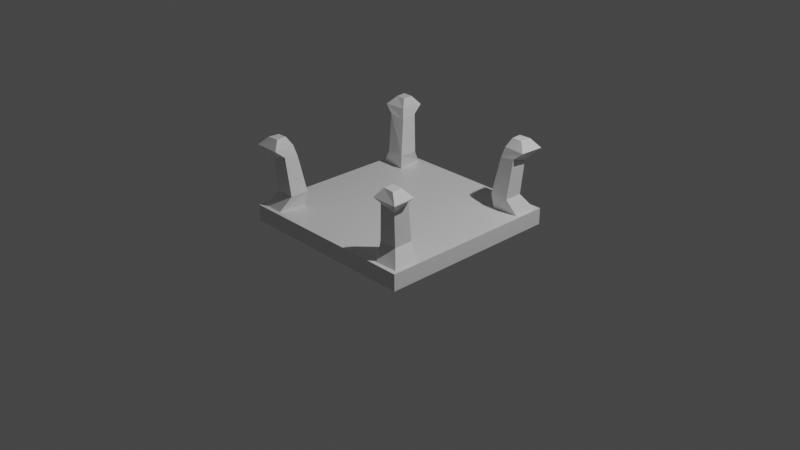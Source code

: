 # Source: table_1x1.blend  (saved by Blender 3.1.7; exported with 4.5.12 LTS)
import bpy
from mathutils import Matrix  # noqa: F401  (used for matrix-valued properties, if any)

bpy.ops.wm.read_factory_settings(use_empty=True)
scene = bpy.context.scene
scene.name = 'Scene'

# ---- collections
col_collection = bpy.data.collections.new('Collection'); scene.collection.children.link(col_collection)

# ---- materials (node trees are filled in below, after node groups)
mat_material = bpy.data.materials.new('Material')
mat_material.alpha_threshold = 0.0
mat_material.use_transparent_shadow = False
mat_material.line_color = (0.0, 0.0, 0.0, 1.0)

# ---- material node trees
mat_material.use_nodes = True; mat_material.node_tree.nodes.clear()
_N = mat_material.node_tree.nodes; _L = mat_material.node_tree.links
n0 = _N.new('ShaderNodeOutputMaterial'); n0.name = 'Material Output'; n0.location = (300, 300)
n1 = _N.new('ShaderNodeBsdfPrincipled'); n1.name = 'Principled BSDF'; n1.location = (10, 300)
n1.distribution = 'GGX'
n1.subsurface_method = 'RANDOM_WALK_SKIN'
n1.inputs[2].default_value = 0.4
n1.inputs[3].default_value = 1.45
n1.inputs[27].default_value = (0.0, 0.0, 0.0, 1.0)
n1.inputs[28].default_value = 1.0
_L.new(n1.outputs[0], n0.inputs[0])
n0.is_active_output = True

# ---- world
world_world = bpy.data.worlds.new('World'); scene.world = world_world
world_world.use_nodes = True; world_world.node_tree.nodes.clear()
_N = world_world.node_tree.nodes; _L = world_world.node_tree.links
n0 = _N.new('ShaderNodeOutputWorld'); n0.name = 'World Output'; n0.location = (300, 300)
n1 = _N.new('ShaderNodeBackground'); n1.name = 'Background'; n1.location = (10, 300)
n1.inputs[0].default_value = (0.05088, 0.05088, 0.05088, 1.0)
_L.new(n1.outputs[0], n0.inputs[0])
n0.is_active_output = True
world_world.color = (0.05088, 0.05088, 0.05088)
world_world.use_sun_shadow = False
world_world.sun_shadow_jitter_overblur = 0.0

# ---- cameras
cam_camera = bpy.data.cameras.new('Camera')
cam_camera.clip_end = 100.0
cam_camera.ortho_scale = 7.314

# ---- lights
light_light = bpy.data.lights.new('Light', 'POINT')
light_light.transmission_factor = 0.0
light_light.energy = 1000.0
light_light.shadow_soft_size = 0.1
light_light.shadow_maximum_resolution = 0.006
light_light.use_absolute_resolution = True

# ---- meshes
me_cube = bpy.data.meshes.new('Cube')
me_cube.from_pydata([(1.0, 1.0, 0.1383), (1.0, 1.0, -0.03826), (1.0, 0.0, -0.03826), (0.0, 0.0, 0.1383), (0.0, 1.0, -0.03826), (0.9006, 1.0, -0.03826), (0.9006, 1.0, 0.1383), (0.9635, 0.9538, 0.1383), (0.0, 1.0, 0.1383), (1.0, 0.9, 0.1383), (1.0, 0.0, 0.1383), (1.0, 0.9, -0.03826), (0.0, 0.0, -0.03826), (0.7004, 1.0, -0.03826), (0.7166, 0.96, 0.1383), (0.7004, 1.0, 0.1383), (0.9606, 0.6872, 0.1383), (1.0, 0.6984, 0.1383), (1.0, 0.6984, -0.03826), (0.6777, 0.6672, 0.1383), (0.6527, 0.8506, 0.2925), (0.8528, 0.8506, 0.2925), (0.8528, 0.649, 0.2925), (0.6527, 0.649, 0.2925), (0.6932, 0.8797, 0.7109), (0.8704, 0.8797, 0.6597), (0.8707, 0.7063, 0.7123), (0.7004, 0.718, 0.6835), (0.7048, 0.981, 0.7946), (0.9839, 0.981, 0.7946), (0.9656, 0.7251, 0.7931), (0.7271, 0.7448, 0.7946), (0.7679, 0.9059, 0.8867), (0.8911, 0.9159, 0.8852), (0.8796, 0.7994, 0.8841), (0.7706, 0.7976, 0.8861)], [], [(17, 16, 3, 10), (13, 15, 6, 5), (15, 8, 3, 14), (16, 19, 3), (6, 15, 14, 7), (5, 6, 0, 1), (13, 5, 1), (4, 1, 2, 12), (4, 13, 1), (18, 17, 10, 2), (1, 18, 2), (0, 6, 7, 9), (1, 0, 9, 11), (4, 8, 15, 13), (1, 11, 18), (11, 9, 17, 18), (14, 3, 19), (7, 14, 20, 21), (9, 7, 16, 17), (23, 22, 26, 27), (14, 19, 23, 20), (19, 16, 22, 23), (16, 7, 21, 22), (24, 27, 31, 28), (22, 21, 25, 26), (20, 23, 27, 24), (21, 20, 24, 25), (29, 28, 32, 33), (25, 24, 28, 29), (27, 26, 30, 31), (26, 25, 29, 30), (33, 32, 35, 34), (31, 30, 34, 35), (30, 29, 33, 34), (28, 31, 35, 32)])
_uv = me_cube.uv_layers.new(name='UVMap')
_uv.uv.foreach_set('vector', [0.625, 0.5377, 0.6373, 0.5405, 0.6374, 0.625, 0.625, 0.625, 0.375, 0.4626, 0.625, 0.4626, 0.625, 0.4876, 0.375, 0.4876, 0.6624, 0.5, 0.75, 0.5, 0.75, 0.5125, 0.6646, 0.5124, 0.6373, 0.5405, 0.6653, 0.5416, 0.6374, 0.625, 0.6374, 0.5, 0.6624, 0.5, 0.6646, 0.5124, 0.6374, 0.5125, 0.375, 0.4876, 0.625, 0.4876, 0.625, 0.5, 0.375, 0.5, 0.3376, 0.5, 0.3626, 0.5, 0.3376, 0.5125, 0.25, 0.5377, 0.3376, 0.5377, 0.3376, 0.625, 0.25, 0.625, 0.25, 0.5, 0.3376, 0.5, 0.3376, 0.5125, 0.375, 0.5377, 0.625, 0.5377, 0.625, 0.625, 0.375, 0.625, 0.3626, 0.5377, 0.375, 0.5377, 0.3626, 0.625, 0.625, 0.5, 0.6374, 0.5, 0.6374, 0.5125, 0.625, 0.5125, 0.375, 0.5, 0.625, 0.5, 0.625, 0.5125, 0.375, 0.5125, 0.375, 0.375, 0.625, 0.375, 0.625, 0.4626, 0.375, 0.4626, 0.3626, 0.5125, 0.375, 0.5125, 0.375, 0.5377, 0.375, 0.5125, 0.625, 0.5125, 0.625, 0.5377, 0.375, 0.5377, 0.6646, 0.5124, 0.75, 0.5377, 0.6653, 0.5416, 0.6374, 0.5125, 0.6646, 0.5124, 0.6624, 0.5125, 0.6374, 0.5125, 0.625, 0.5125, 0.6374, 0.5125, 0.6373, 0.5405, 0.625, 0.5377, 0.6624, 0.5377, 0.6374, 0.5377, 0.6374, 0.5377, 0.6624, 0.5377, 0.6646, 0.5124, 0.6653, 0.5416, 0.6624, 0.5377, 0.6624, 0.5125, 0.6653, 0.5416, 0.6373, 0.5405, 0.6374, 0.5377, 0.6624, 0.5377, 0.6373, 0.5405, 0.6374, 0.5125, 0.6374, 0.5125, 0.6374, 0.5377, 0.6624, 0.5125, 0.6624, 0.5377, 0.6624, 0.5377, 0.6624, 0.5125, 0.6374, 0.5377, 0.6374, 0.5125, 0.6374, 0.5125, 0.6374, 0.5377, 0.6624, 0.5125, 0.6624, 0.5377, 0.6624, 0.5377, 0.6624, 0.5125, 0.6374, 0.5125, 0.6624, 0.5125, 0.6624, 0.5125, 0.6374, 0.5125, 0.6374, 0.5125, 0.6624, 0.5125, 0.6578, 0.5187, 0.6437, 0.5179, 0.6374, 0.5125, 0.6624, 0.5125, 0.6624, 0.5125, 0.6374, 0.5125, 0.6624, 0.5377, 0.6374, 0.5377, 0.6374, 0.5377, 0.6624, 0.5377, 0.6374, 0.5377, 0.6374, 0.5125, 0.6374, 0.5125, 0.6374, 0.5377, 0.6437, 0.5179, 0.6578, 0.5187, 0.658, 0.5312, 0.6432, 0.5318, 0.6624, 0.5377, 0.6374, 0.5377, 0.6432, 0.5318, 0.658, 0.5312, 0.6374, 0.5377, 0.6374, 0.5125, 0.6437, 0.5179, 0.6432, 0.5318, 0.6624, 0.5125, 0.6624, 0.5377, 0.658, 0.5312, 0.6578, 0.5187])
me_cube.materials.append(mat_material)
me_cube.use_remesh_preserve_volume = False
me_cube.use_remesh_preserve_attributes = False
me_cube.use_mirror_vertex_groups = False
me_cube.update()

# ---- objects
ob_cube = bpy.data.objects.new('Cube', me_cube)
ob_light = bpy.data.objects.new('Light', light_light)
ob_camera = bpy.data.objects.new('Camera', cam_camera)

# ---- transforms, parenting, visibility, modifiers, constraints
ob_cube.location = (0.0, 0.0, 0.0)
ob_cube.lock_rotations_4d = False
ob_cube.empty_display_type = 'ARROWS'
ob_cube.lineart.crease_threshold = 0.0
_m = ob_cube.modifiers.new('Mirror', 'MIRROR')
_m = ob_cube.modifiers.new('Mirror.001', 'MIRROR')
_m.use_axis = (False, True, False)
ob_light.location = (4.076, 1.005, 5.904)
ob_light.rotation_euler = (0.6503, 0.05522, 1.866)
ob_light.lock_rotations_4d = False
ob_light.empty_display_type = 'ARROWS'
ob_light.color = (0.0, 0.0, 0.0, 0.0)
ob_light.lineart.crease_threshold = 0.0
ob_camera.location = (7.359, -6.926, 4.958)
ob_camera.rotation_euler = (1.109, 0.0, 0.8149)
ob_camera.lock_rotations_4d = False
ob_camera.empty_display_type = 'ARROWS'
ob_camera.color = (0.0, 0.0, 0.0, 0.0)
ob_camera.display_type = 'WIRE'
ob_camera.lineart.crease_threshold = 0.0

# ---- collection membership
col_collection.objects.link(ob_cube)
col_collection.objects.link(ob_light)
col_collection.objects.link(ob_camera)

# ---- scene / render settings (as saved in the file)
scene.camera = ob_camera
scene.frame_start = 1; scene.frame_end = 250; scene.frame_set(1)
scene.render.engine = 'BLENDER_EEVEE_NEXT'
scene.cycles.sampling_pattern = 'TABULATED_SOBOL'
scene.cycles.use_light_tree = False
scene.view_settings.view_transform = 'Filmic'
bpy.context.view_layer.update()
